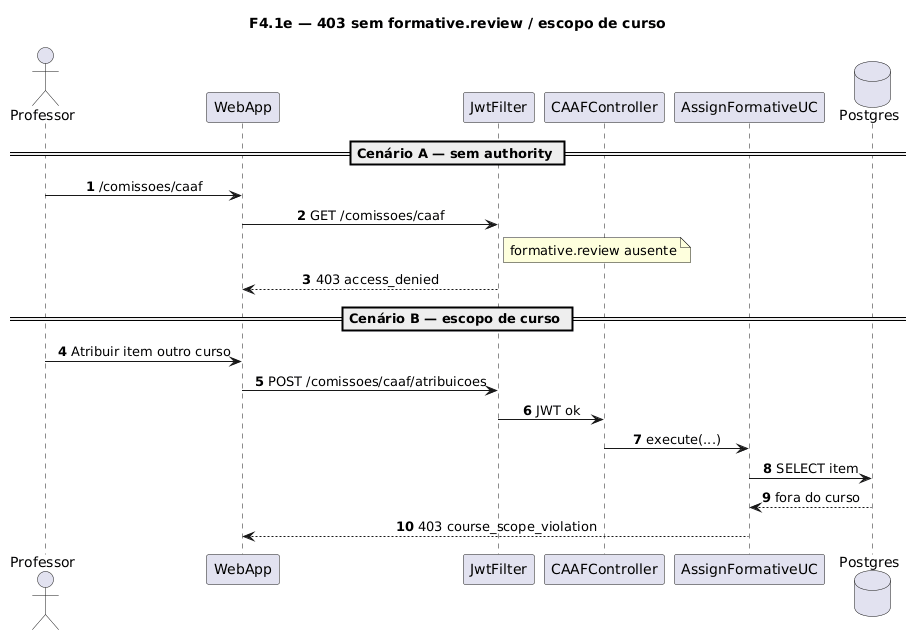

The diagram above was rendered by PlantUML. Its source (embedded in the PNG):
@startuml
title F4.1e — 403 sem formative.review / escopo de curso
skinparam sequenceMessageAlign center
skinparam responseMessageBelowArrow true
skinparam maxMessageSize 220
autonumber

actor "Professor" as Prof
participant "WebApp" as WebApp
participant "JwtFilter" as Jwt
participant "CAAFController" as Ctrl
participant "AssignFormativeUC" as UC
database "Postgres" as Postgres

== Cenário A — sem authority ==
Prof -> WebApp: /comissoes/caaf
WebApp -> Jwt: GET /comissoes/caaf
note right of Jwt
  formative.review ausente
end note
Jwt --> WebApp: 403 access_denied

== Cenário B — escopo de curso ==
Prof -> WebApp: Atribuir item outro curso
WebApp -> Jwt: POST /comissoes/caaf/atribuicoes
Jwt -> Ctrl: JWT ok
Ctrl -> UC: execute(...)
UC -> Postgres: SELECT item
Postgres --> UC: fora do curso
UC --> WebApp: 403 course_scope_violation
@enduml